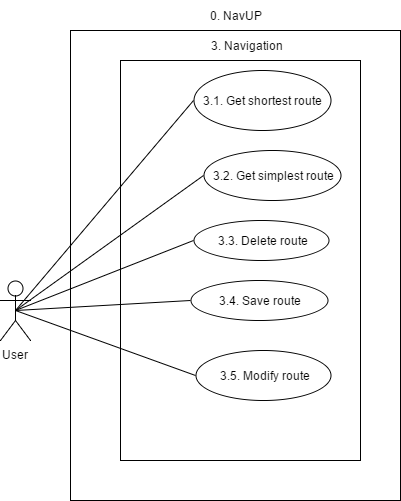

The diagram above was exported from draw.io. Its source (the exported page's mxGraphModel, read from the mxfile embedded in the PNG):
<mxGraphModel dx="642" dy="880" grid="1" gridSize="10" guides="1" tooltips="1" connect="1" arrows="1" fold="1" page="0" pageScale="1.5" pageWidth="826" pageHeight="1169" background="#ffffff" math="0" shadow="0">
  <root>
    <mxCell id="0" style=";html=1;" />
    <mxCell id="1" style=";html=1;" parent="0" />
    <mxCell id="158" value="" style="whiteSpace=wrap;html=1;" parent="1" vertex="1">
      <mxGeometry x="490" y="-70" width="330" height="470" as="geometry" />
    </mxCell>
    <mxCell id="162" value="0. NavUP" style="text;html=1;strokeColor=none;fillColor=none;align=center;verticalAlign=middle;whiteSpace=wrap;" parent="1" vertex="1">
      <mxGeometry x="590" y="-100" width="130" height="30" as="geometry" />
    </mxCell>
    <mxCell id="164" value="" style="whiteSpace=wrap;html=1;" parent="1" vertex="1">
      <mxGeometry x="540" y="-40" width="240" height="400" as="geometry" />
    </mxCell>
    <mxCell id="165" value="3. Navigation" style="text;html=1;strokeColor=none;fillColor=none;align=center;verticalAlign=middle;whiteSpace=wrap;" parent="1" vertex="1">
      <mxGeometry x="570" y="-70" width="190" height="30" as="geometry" />
    </mxCell>
    <mxCell id="166" value="User" style="shape=umlActor;verticalLabelPosition=bottom;labelBackgroundColor=#ffffff;verticalAlign=top;html=1;" parent="1" vertex="1">
      <mxGeometry x="420" y="180" width="30" height="60" as="geometry" />
    </mxCell>
    <mxCell id="167" value="3.1. Get shortest route" style="ellipse;whiteSpace=wrap;html=1;" parent="1" vertex="1">
      <mxGeometry x="613" y="-30" width="137" height="60" as="geometry" />
    </mxCell>
    <mxCell id="168" value="3.3. Delete route" style="ellipse;whiteSpace=wrap;html=1;" parent="1" vertex="1">
      <mxGeometry x="613" y="120" width="135" height="40" as="geometry" />
    </mxCell>
    <mxCell id="169" value="3.4. Save route" style="ellipse;whiteSpace=wrap;html=1;" parent="1" vertex="1">
      <mxGeometry x="610" y="180" width="137" height="40" as="geometry" />
    </mxCell>
    <mxCell id="170" value="3.5. Modify route" style="ellipse;whiteSpace=wrap;html=1;" parent="1" vertex="1">
      <mxGeometry x="615" y="250" width="135" height="50" as="geometry" />
    </mxCell>
    <mxCell id="174" value="" style="endArrow=none;html=1;exitX=0.5;exitY=0.5;exitPerimeter=0;entryX=0;entryY=0.5;" parent="1" source="166" target="167" edge="1">
      <mxGeometry width="50" height="50" relative="1" as="geometry">
        <mxPoint x="450" y="90" as="sourcePoint" />
        <mxPoint x="500" y="40" as="targetPoint" />
      </mxGeometry>
    </mxCell>
    <mxCell id="175" value="" style="endArrow=none;html=1;exitX=0.5;exitY=0.5;exitPerimeter=0;entryX=0;entryY=0.5;" parent="1" source="166" target="168" edge="1">
      <mxGeometry x="435.1428571428571" y="10.285714285714334" width="50" height="50" as="geometry">
        <mxPoint x="435.1428571428571" y="70.28571428571433" as="sourcePoint" />
        <mxPoint x="615.1428571428571" y="10.285714285714334" as="targetPoint" />
      </mxGeometry>
    </mxCell>
    <mxCell id="176" value="" style="endArrow=none;html=1;exitX=0.5;exitY=0.5;exitPerimeter=0;entryX=0;entryY=0.5;" parent="1" source="166" target="169" edge="1">
      <mxGeometry x="445.1428571428571" y="20.285714285714334" width="50" height="50" as="geometry">
        <mxPoint x="445.1428571428571" y="80.28571428571433" as="sourcePoint" />
        <mxPoint x="625.1428571428571" y="20.285714285714334" as="targetPoint" />
      </mxGeometry>
    </mxCell>
    <mxCell id="a4c361b73344031-179" value="" style="endArrow=none;html=1;exitX=0.5;exitY=0.5;exitPerimeter=0;entryX=0;entryY=0.5;" parent="1" source="166" target="170" edge="1">
      <mxGeometry x="455.1428571428571" y="30.285714285714334" width="50" height="50" as="geometry">
        <mxPoint x="435" y="70" as="sourcePoint" />
        <mxPoint x="615" y="130" as="targetPoint" />
      </mxGeometry>
    </mxCell>
    <mxCell id="a4c361b73344031-180" style="edgeStyle=orthogonalEdgeStyle;rounded=0;html=1;exitX=0.5;exitY=1;jettySize=auto;orthogonalLoop=1;strokeWidth=6;" parent="1" source="164" target="164" edge="1">
      <mxGeometry relative="1" as="geometry">
        <Array as="points" />
      </mxGeometry>
    </mxCell>
    <mxCell id="a4c361b73344031-182" style="edgeStyle=orthogonalEdgeStyle;rounded=0;html=1;exitX=0.5;exitY=1;jettySize=auto;orthogonalLoop=1;strokeWidth=6;" parent="1" source="164" target="164" edge="1">
      <mxGeometry relative="1" as="geometry" />
    </mxCell>
    <mxCell id="a4c361b73344031-183" style="edgeStyle=orthogonalEdgeStyle;rounded=0;html=1;exitX=0.5;exitY=1;jettySize=auto;orthogonalLoop=1;strokeWidth=6;" parent="1" source="164" target="164" edge="1">
      <mxGeometry relative="1" as="geometry" />
    </mxCell>
    <mxCell id="a4c361b73344031-184" value="3.2. Get simplest route" style="ellipse;whiteSpace=wrap;html=1;" parent="1" vertex="1">
      <mxGeometry x="623" y="50" width="137" height="50" as="geometry" />
    </mxCell>
    <mxCell id="a4c361b73344031-187" value="" style="endArrow=none;html=1;entryX=0;entryY=0.5;exitX=0.5;exitY=0.5;exitPerimeter=0;" parent="1" source="166" target="a4c361b73344031-184" edge="1">
      <mxGeometry x="445" y="10" width="50" height="50" as="geometry">
        <mxPoint x="440" y="210" as="sourcePoint" />
        <mxPoint x="623" y="10" as="targetPoint" />
      </mxGeometry>
    </mxCell>
  </root>
</mxGraphModel>